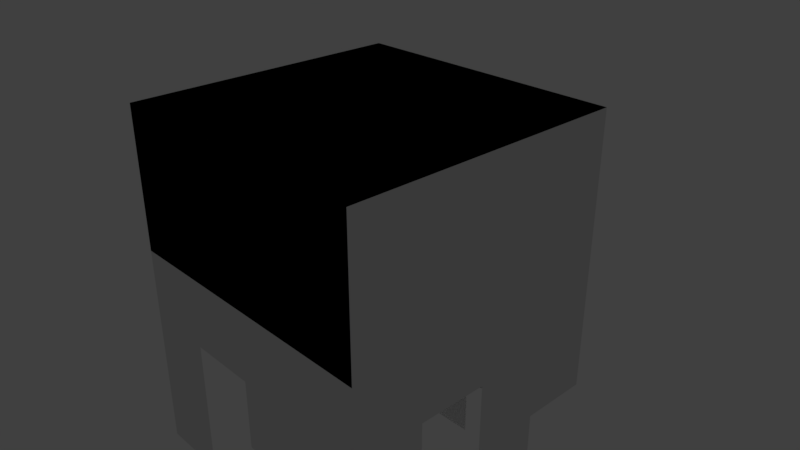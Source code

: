 # Source: Map.blend  (saved by Blender 2.78.0; exported with 4.5.12 LTS)
import bpy
from mathutils import Matrix  # noqa: F401  (used for matrix-valued properties, if any)

bpy.ops.wm.read_factory_settings(use_empty=True)
scene = bpy.context.scene
scene.name = 'Scene'

# ---- collections
col_collection_1 = bpy.data.collections.new('Collection 1'); scene.collection.children.link(col_collection_1)

# ---- materials (node trees are filled in below, after node groups)
mat_material = bpy.data.materials.new('Material')
mat_material.alpha_threshold = 0.0
mat_material.use_transparent_shadow = False
mat_material.roughness = 0.5

# ---- material node trees

# ---- world
world_world = bpy.data.worlds.new('World'); scene.world = world_world
world_world.color = (0.05088, 0.05088, 0.05088)
world_world.use_sun_shadow = False
world_world.sun_shadow_jitter_overblur = 0.0
world_world.cycles.sampling_method = 'MANUAL'

# ---- cameras
cam_camera = bpy.data.cameras.new('Camera')
cam_camera.clip_end = 100.0
cam_camera.lens = 35.0
cam_camera.sensor_width = 32.0
cam_camera.sensor_height = 18.0
cam_camera.ortho_scale = 7.314
cam_camera.dof.focus_distance = 0.0
cam_camera.dof.aperture_fstop = 128.0

# ---- lights
light_lamp_001 = bpy.data.lights.new('Lamp.001', 'SUN')
light_lamp_001.transmission_factor = 0.0
light_lamp_001.cutoff_distance = 30.0
light_lamp_001.angle = 0.1993
light_lamp_001.energy = 1.0
light_lamp_001.shadow_buffer_clip_start = 1.001
light_lamp_001.shadow_soft_size = 0.1
light_lamp_001.shadow_cascade_max_distance = 1000.0

# ---- meshes
me_cube_005 = bpy.data.meshes.new('Cube.005')
me_cube_005.from_pydata([(-1.0, -1.0, -1.0), (-1.0, -1.0, 1.0), (-1.0, 1.0, -1.0), (-1.0, 1.0, 1.0), (1.0, -1.0, -1.0), (1.0, -1.0, 1.0), (1.0, 1.0, -1.0), (1.0, 1.0, 1.0)], [], [(0, 2, 3, 1), (2, 6, 7, 3), (4, 0, 1, 5), (2, 0, 4, 6)])
me_cube_005.use_remesh_preserve_volume = False
me_cube_005.use_remesh_preserve_attributes = False
me_cube_005.use_mirror_vertex_groups = False
me_cube_005.update()
me_cube_003 = bpy.data.meshes.new('Cube.003')
me_cube_003.from_pydata([(-1.0, -1.0, -1.0), (-1.0, -1.0, 1.0), (-1.0, 1.0, -1.0), (-1.0, 1.0, 1.0), (1.0, -1.0, -1.0), (1.0, -1.0, 1.0), (1.0, 1.0, -1.0), (1.0, 1.0, 1.0)], [], [(0, 2, 3, 1), (2, 6, 7, 3), (6, 4, 5, 7), (4, 0, 1, 5), (2, 0, 4, 6)])
me_cube_003.use_remesh_preserve_volume = False
me_cube_003.use_remesh_preserve_attributes = False
me_cube_003.use_mirror_vertex_groups = False
me_cube_003.update()
me_cube_000 = bpy.data.meshes.new('Cube.000')
me_cube_000.from_pydata([(-1.0, -1.0, -1.0), (-1.0, -1.0, 1.0), (-1.0, 1.0, -1.0), (-1.0, 1.0, 1.0), (1.0, -1.0, -1.0), (1.0, -1.0, 1.0), (1.0, 1.0, -1.0)], [], [(0, 2, 3, 1), (4, 0, 1, 5), (2, 0, 4, 6)])
me_cube_000.use_remesh_preserve_volume = False
me_cube_000.use_remesh_preserve_attributes = False
me_cube_000.use_mirror_vertex_groups = False
me_cube_000.update()
me_cube_002 = bpy.data.meshes.new('Cube.002')
me_cube_002.from_pydata([(-1.0, -1.0, -1.0), (-1.0, -1.0, 1.0), (-1.0, 1.0, -1.0), (-1.0, 1.0, 1.0), (1.0, -1.0, -1.0), (1.0, -1.0, 1.0), (1.0, 1.0, -1.0), (1.0, 1.0, 1.0)], [], [(2, 6, 7, 3), (4, 0, 1, 5), (2, 0, 4, 6)])
me_cube_002.use_remesh_preserve_volume = False
me_cube_002.use_remesh_preserve_attributes = False
me_cube_002.use_mirror_vertex_groups = False
me_cube_002.update()
me_cube_001 = bpy.data.meshes.new('Cube.001')
me_cube_001.from_pydata([(-2.0, -2.0, -3.0), (-2.0, -2.0, 0.0), (-2.0, 2.0, -2.0), (-2.0, 2.0, 0.0), (2.0, -2.0, -4.0), (2.0, -2.0, 0.0), (2.0, 2.0, -2.0), (2.0, 2.0, 0.0), (2.0, 0.0, -4.0), (2.0, 0.0, 0.0), (2.0, -1.0, 0.0), (2.0, -1.0, -3.0), (2.0, 1.0, -4.0), (2.0, 1.0, 0.0), (0.0, -2.0, -2.0), (0.0, -2.0, 0.0), (-1.0, -2.0, 0.0), (-1.0, -2.0, -3.0), (1.0, -2.0, -2.0), (1.0, -2.0, 0.0), (-2.0, 0.0, -2.0), (-2.0, 0.0, 0.0), (-2.0, 1.0, 0.0), (-2.0, 1.0, -3.0), (-2.0, -1.0, -2.0), (-2.0, -1.0, 0.0), (0.0, 2.0, -4.0), (0.0, 2.0, 0.0), (1.0, 2.0, 0.0), (1.0, 2.0, -1.0), (-1.0, 2.0, -4.0), (-1.0, 2.0, 0.0), (0.0, -2.0, -1.0), (-1.0, -2.0, -1.0), (1.0, -2.0, -4.0), (2.0, 0.0, -1.0), (2.0, -1.0, -1.0), (2.0, 1.0, -2.0), (0.0, 2.0, -3.0), (1.0, 2.0, -3.0), (-1.0, 2.0, -2.0), (-2.0, 0.0, -4.0), (-2.0, 1.0, -4.0), (-2.0, -1.0, -1.0), (-2.0, -2.0, -1.0), (-2.0, 2.0, -3.0), (2.0, 2.0, -1.0), (2.0, -2.0, -3.0)], [], [(23, 22, 3, 45), (29, 28, 7, 46), (11, 10, 5, 47), (17, 16, 1, 0), (7, 28, 27, 31, 3, 22, 21, 25, 1, 16, 15, 19, 5, 10, 9, 13), (12, 13, 9, 8), (35, 9, 10, 36), (6, 7, 13, 37), (18, 19, 15, 14), (32, 15, 16, 33), (4, 5, 19, 34), (24, 25, 21, 20), (41, 21, 22, 42), (44, 1, 25, 43), (30, 31, 27, 26), (38, 27, 28, 39), (2, 3, 31, 40)])
_uv = me_cube_001.uv_layers.new(name='UVMap')
_uv.uv.foreach_set('vector', [0.25, 0.5, 0.25, 0.875, 0.125, 0.875, 0.125, 0.5, 0.875, 0.75, 0.875, 0.875, 0.75, 0.875, 0.75, 0.75, 0.5, 0.5, 0.5, 0.875, 0.375, 0.875, 0.375, 0.5, 0.625, 0.5, 0.625, 0.875, 0.5, 0.875, 0.5, 0.5, 0.5, 0.0, 0.5, 0.125, 0.5, 0.25, 0.5, 0.375, 0.5, 0.5, 0.375, 0.5, 0.25, 0.5, 0.125, 0.5, 7.451e-08, 0.5, 4.47e-08, 0.375, 2.98e-08, 0.25, 2.98e-08, 0.125, 0.0, 7.451e-08, 0.125, 4.47e-08, 0.25, 2.98e-08, 0.375, 2.98e-08, 0.125, 0.5, 0.125, 1.0, 0.0, 1.0, 5.962e-09, 0.5, 0.25, 0.875, 0.25, 1.0, 0.375, 1.0, 0.375, 0.875, 1.0, 0.25, 1.0, 0.5, 0.875, 0.5, 0.875, 0.25, 1.0, 0.0, 1.0, 0.25, 0.875, 0.25, 0.875, 0.0, 0.25, 0.875, 0.25, 1.0, 0.125, 1.0, 0.125, 0.875, 0.75, 0.0, 0.75, 0.5, 0.625, 0.5, 0.625, 0.0, 0.875, 0.5, 0.875, 0.75, 0.75, 0.75, 0.75, 0.5, 0.625, 2.682e-06, 0.625, 0.5, 0.5, 0.5, 0.5, -2.682e-06, 0.75, 0.75, 0.75, 0.875, 0.625, 0.875, 0.625, 0.75, 0.875, -8.345e-07, 0.875, 0.5, 0.75, 0.5, 0.75, 8.345e-07, 0.375, 0.5, 0.375, 0.875, 0.25, 0.875, 0.25, 0.5, 0.75, 0.5, 0.75, 0.75, 0.625, 0.75, 0.625, 0.5])
me_cube_001.materials.append(mat_material)
me_cube_001.use_remesh_preserve_volume = False
me_cube_001.use_remesh_preserve_attributes = False
me_cube_001.use_mirror_vertex_groups = False
me_cube_001.update()

# ---- objects
ob_collision03 = bpy.data.objects.new('Collision03', me_cube_005)
ob_collisionbase = bpy.data.objects.new('CollisionBase', me_cube_003)
ob_collision02 = bpy.data.objects.new('Collision02', me_cube_000)
ob_collision01 = bpy.data.objects.new('Collision01', me_cube_002)
ob_lamp_001 = bpy.data.objects.new('Lamp.001', light_lamp_001)
ob_map = bpy.data.objects.new('Map', me_cube_001)
ob_camera = bpy.data.objects.new('Camera', cam_camera)

# ---- transforms, parenting, visibility, modifiers, constraints
ob_collision03.location = (0.0, 0.0, 1.0)
ob_collision03.scale = (2.0, 2.0, 1.0)
ob_collision03.hide_viewport = True
ob_collision03.lineart.crease_threshold = 0.0
ob_collisionbase.location = (0.0, 0.0, 1.0)
ob_collisionbase.scale = (2.0, 2.0, 1.0)
ob_collisionbase.hide_viewport = True
ob_collisionbase.lineart.crease_threshold = 0.0
ob_collision02.location = (0.0, 0.0, 1.0)
ob_collision02.scale = (2.0, 2.0, 1.0)
ob_collision02.hide_viewport = True
ob_collision02.lineart.crease_threshold = 0.0
ob_collision01.location = (0.0, 0.0, 1.0)
ob_collision01.scale = (2.0, 2.0, 1.0)
ob_collision01.hide_viewport = True
ob_collision01.lineart.crease_threshold = 0.0
ob_lamp_001.location = (0.0, 0.0, 5.0)
ob_lamp_001.rotation_euler = (-0.7854, -0.7854, 0.0)
ob_lamp_001.lock_rotations_4d = False
ob_lamp_001.empty_display_type = 'ARROWS'
ob_lamp_001.color = (0.0, 0.0, 0.0, 0.0)
ob_lamp_001.lineart.crease_threshold = 0.0
ob_map.location = (0.0, 0.0, 0.0)
ob_map.lineart.crease_threshold = 0.0
ob_camera.location = (7.481, -6.508, 5.344)
ob_camera.rotation_euler = (1.109, 0.0, 0.8149)
ob_camera.lock_rotations_4d = False
ob_camera.empty_display_type = 'ARROWS'
ob_camera.color = (0.0, 0.0, 0.0, 0.0)
ob_camera.display_type = 'WIRE'
ob_camera.lineart.crease_threshold = 0.0

# ---- collection membership
col_collection_1.objects.link(ob_collision03)
col_collection_1.objects.link(ob_collisionbase)
col_collection_1.objects.link(ob_collision02)
col_collection_1.objects.link(ob_collision01)
col_collection_1.objects.link(ob_lamp_001)
col_collection_1.objects.link(ob_map)
col_collection_1.objects.link(ob_camera)

# ---- scene / render settings (as saved in the file)
scene.camera = ob_camera
scene.frame_start = 1; scene.frame_end = 250; scene.frame_set(15)
scene.render.engine = 'BLENDER_EEVEE_NEXT'
scene.render.resolution_percentage = 50
scene.render.dither_intensity = 0.0
scene.cycles.use_denoising = False
scene.cycles.samples = 128
scene.cycles.sampling_pattern = 'TABULATED_SOBOL'
scene.cycles.light_sampling_threshold = 0.0
scene.cycles.use_adaptive_sampling = False
scene.cycles.use_light_tree = False
scene.cycles.blur_glossy = 0.0
scene.cycles.sample_clamp_indirect = 0.0
scene.view_settings.view_transform = 'Standard'
bpy.context.view_layer.update()
